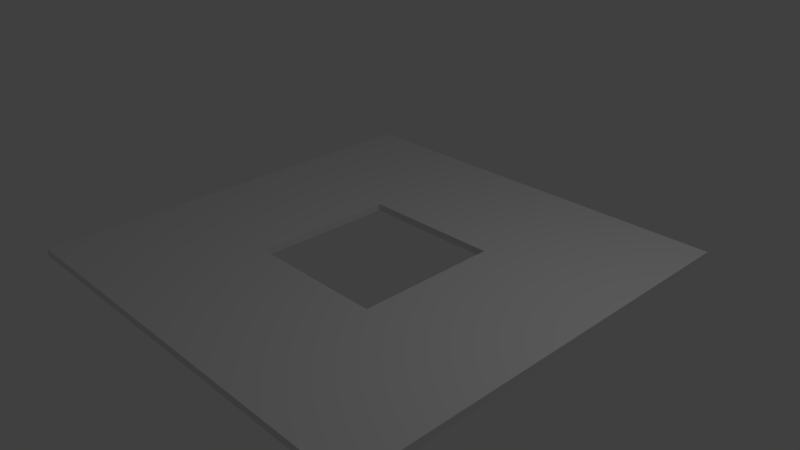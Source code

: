 # Source: plane_with_hole.blend  (saved by Blender 2.67.0; exported with 4.5.12 LTS)
import bpy
from mathutils import Matrix  # noqa: F401  (used for matrix-valued properties, if any)

bpy.ops.wm.read_factory_settings(use_empty=True)
scene = bpy.context.scene
scene.name = 'Scene'

# ---- collections
col_collection_1 = bpy.data.collections.new('Collection 1'); scene.collection.children.link(col_collection_1)

# ---- materials (node trees are filled in below, after node groups)
mat_material = bpy.data.materials.new('Material')
mat_material.alpha_threshold = 0.0
mat_material.use_transparent_shadow = False
mat_material.roughness = 0.5
mat_material.line_color = (0.0, 0.0, 0.0, 1.0)

# ---- material node trees

# ---- world
world_world = bpy.data.worlds.new('World'); scene.world = world_world
world_world.color = (0.05088, 0.05088, 0.05088)
world_world.use_sun_shadow = False
world_world.sun_shadow_jitter_overblur = 0.0
world_world.cycles.sampling_method = 'MANUAL'
world_world.cycles.sample_map_resolution = 256

# ---- cameras
cam_camera = bpy.data.cameras.new('Camera')
cam_camera.clip_end = 100.0
cam_camera.lens = 35.0
cam_camera.sensor_width = 32.0
cam_camera.sensor_height = 18.0
cam_camera.ortho_scale = 7.314
cam_camera.dof.focus_distance = 0.0
cam_camera.dof.aperture_fstop = 128.0

# ---- lights
light_lamp = bpy.data.lights.new('Lamp', 'POINT')
light_lamp.transmission_factor = 0.0
light_lamp.cutoff_distance = 30.0
light_lamp.energy = 100.0
light_lamp.shadow_buffer_clip_start = 1.001
light_lamp.shadow_soft_size = 0.1
light_lamp.shadow_maximum_resolution = 0.006
light_lamp.use_absolute_resolution = True
light_lamp.cycles.use_multiple_importance_sampling = False

# ---- meshes
me_cube = bpy.data.meshes.new('Cube')
me_cube.from_pydata([(1.0, 1.0, -1.0), (1.0, -1.0, -1.0), (-1.0, -1.0, -1.0), (-1.0, 1.0, -1.0), (1.0, 1.0, 1.0), (1.0, -1.0, 1.0), (-1.0, -1.0, 1.0), (-1.0, 1.0, 1.0), (1.0, 0.3333, -1.0), (1.0, -0.3333, -1.0), (-1.0, -0.3333, -1.0), (-1.0, 0.3333, -1.0), (1.0, 0.3333, 1.0), (1.0, -0.3333, 1.0), (-1.0, -0.3333, 1.0), (-1.0, 0.3333, 1.0), (-0.3333, -1.0, 1.0), (0.3333, -1.0, 1.0), (-0.3333, 1.0, 1.0), (0.3333, 1.0, 1.0), (0.3333, -0.3333, 1.0), (-0.3333, -0.3333, 1.0), (0.3333, 0.3333, 1.0), (-0.3333, 0.3333, 1.0), (-0.3333, -1.0, -1.0), (0.3333, -1.0, -1.0), (-0.3333, 1.0, -1.0), (0.3333, 1.0, -1.0), (-0.3333, -0.3333, -1.0), (0.3333, -0.3333, -1.0), (-0.3333, 0.3333, -1.0), (0.3333, 0.3333, -1.0), (1.0, -0.3333, -1.0), (1.0, -1.0, -1.0), (1.0, -1.0, -1.0), (-0.3333, 1.0, -1.0), (-1.0, 1.0, -1.0), (-1.0, 1.0, -1.0), (1.0, 1.0, -1.0), (1.0, 1.0, -1.0), (1.0, 1.0, 1.0), (1.0, 1.0, 1.0), (-0.3333, -1.0, -1.0), (-1.0, -1.0, -1.0), (-1.0, -1.0, -1.0), (1.0, -1.0, 1.0), (1.0, -1.0, 1.0), (-1.0, 0.3333, -1.0), (-1.0, -1.0, 1.0), (-1.0, -1.0, 1.0), (-1.0, 1.0, 1.0), (-1.0, 1.0, 1.0), (1.0, -0.3333, 1.0), (-0.3333, 1.0, 1.0), (-0.3333, -1.0, 1.0), (-1.0, 0.3333, 1.0), (1.0, 0.3333, -1.0), (-1.0, -0.3333, -1.0), (1.0, 0.3333, 1.0), (-1.0, -0.3333, 1.0), (0.3333, -1.0, 1.0), (0.3333, 1.0, 1.0), (0.3333, -0.3333, 1.0), (0.3333, -0.3333, 1.0), (-0.3333, -0.3333, 1.0), (-0.3333, -0.3333, 1.0), (0.3333, 0.3333, 1.0), (0.3333, 0.3333, 1.0), (-0.3333, 0.3333, 1.0), (-0.3333, 0.3333, 1.0), (-0.3333, -0.3333, -1.0), (-0.3333, -0.3333, -1.0), (-0.3333, 0.3333, -1.0), (-0.3333, 0.3333, -1.0), (0.3333, -0.3333, -1.0), (0.3333, -0.3333, -1.0), (0.3333, 0.3333, -1.0), (0.3333, 0.3333, -1.0), (0.3333, -1.0, -1.0), (0.3333, 1.0, -1.0)], [], [(28, 24, 2, 10), (21, 14, 48, 16), (9, 13, 5, 1), (42, 54, 6, 43), (11, 15, 7, 36), (18, 26, 3, 50), (35, 30, 47, 37), (30, 28, 10, 47), (53, 51, 55, 23), (23, 55, 14, 21), (0, 4, 12, 8), (8, 12, 13, 9), (44, 49, 59, 57), (57, 59, 15, 11), (38, 56, 31, 79), (29, 78, 24, 28), (56, 32, 29, 31), (20, 21, 16, 17), (25, 60, 54, 42), (40, 39, 27, 19), (19, 27, 26, 18), (32, 33, 78, 29), (34, 45, 60, 25), (52, 20, 17, 46), (79, 31, 30, 35), (64, 70, 72, 68), (41, 61, 22, 58), (61, 53, 23, 22), (58, 22, 20, 52), (76, 66, 69, 73), (74, 62, 67, 77), (63, 75, 71, 65)])
me_cube.materials.append(mat_material)
me_cube.use_remesh_preserve_volume = False
me_cube.use_remesh_preserve_attributes = False
me_cube.use_mirror_vertex_groups = False
me_cube.update()

# ---- objects
ob_cube = bpy.data.objects.new('Cube', me_cube)
ob_lamp = bpy.data.objects.new('Lamp', light_lamp)
ob_camera = bpy.data.objects.new('Camera', cam_camera)

# ---- transforms, parenting, visibility, modifiers, constraints
ob_cube.location = (0.0, 0.0, 0.0)
ob_cube.scale = (3.0, 3.0, 0.05)
ob_cube.lock_rotations_4d = False
ob_cube.empty_display_type = 'ARROWS'
ob_cube.lineart.crease_threshold = 0.0
ob_lamp.location = (4.076, 1.005, 5.904)
ob_lamp.rotation_euler = (0.6503, 0.05522, 1.866)
ob_lamp.lock_rotations_4d = False
ob_lamp.empty_display_type = 'ARROWS'
ob_lamp.color = (0.0, 0.0, 0.0, 0.0)
ob_lamp.lineart.crease_threshold = 0.0
ob_camera.location = (7.481, -6.508, 5.344)
ob_camera.rotation_euler = (1.109, 0.01082, 0.8149)
ob_camera.lock_rotations_4d = False
ob_camera.empty_display_type = 'ARROWS'
ob_camera.color = (0.0, 0.0, 0.0, 0.0)
ob_camera.display_type = 'WIRE'
ob_camera.lineart.crease_threshold = 0.0

# ---- collection membership
col_collection_1.objects.link(ob_cube)
col_collection_1.objects.link(ob_lamp)
col_collection_1.objects.link(ob_camera)

# ---- scene / render settings (as saved in the file)
scene.camera = ob_camera
scene.frame_start = 1; scene.frame_end = 250; scene.frame_set(1)
scene.render.engine = 'BLENDER_EEVEE_NEXT'
scene.render.image_settings.color_mode = 'RGB'
scene.render.image_settings.compression = 90
scene.render.resolution_percentage = 50
scene.render.dither_intensity = 0.0
scene.cycles.use_denoising = False
scene.cycles.samples = 10
scene.cycles.sampling_pattern = 'TABULATED_SOBOL'
scene.cycles.light_sampling_threshold = 0.0
scene.cycles.use_adaptive_sampling = False
scene.cycles.use_light_tree = False
scene.cycles.blur_glossy = 0.0
scene.cycles.volume_bounces = 1
scene.cycles.pixel_filter_type = 'GAUSSIAN'
scene.cycles.sample_clamp_indirect = 0.0
scene.view_settings.view_transform = 'Standard'
bpy.context.view_layer.update()
